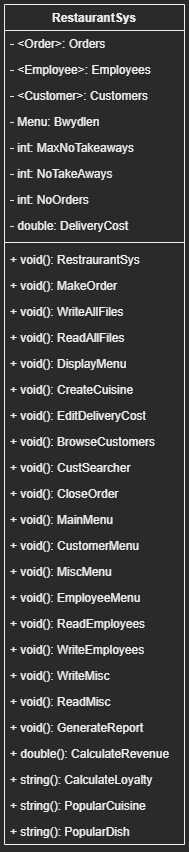

The diagram above was exported from draw.io. Its source (the exported page's mxGraphModel, read from the mxfile embedded in the PNG):
<mxGraphModel dx="4230" dy="2910" grid="1" gridSize="10" guides="1" tooltips="1" connect="1" arrows="1" fold="1" page="1" pageScale="1" pageWidth="1169" pageHeight="827" math="0" shadow="0">
  <root>
    <mxCell id="0" />
    <mxCell id="1" parent="0" />
    <mxCell id="LUfKchw1C03SE7b3PkPf-1" value="RestaurantSys" style="swimlane;fontStyle=1;align=center;verticalAlign=top;childLayout=stackLayout;horizontal=1;startSize=26;horizontalStack=0;resizeParent=1;resizeParentMax=0;resizeLast=0;collapsible=1;marginBottom=0;" vertex="1" parent="1">
      <mxGeometry x="240" y="-827" width="180" height="840" as="geometry" />
    </mxCell>
    <mxCell id="LUfKchw1C03SE7b3PkPf-2" value="- &lt;Order&gt;: Orders" style="text;strokeColor=none;fillColor=none;align=left;verticalAlign=top;spacingLeft=4;spacingRight=4;overflow=hidden;rotatable=0;points=[[0,0.5],[1,0.5]];portConstraint=eastwest;" vertex="1" parent="LUfKchw1C03SE7b3PkPf-1">
      <mxGeometry y="26" width="180" height="26" as="geometry" />
    </mxCell>
    <mxCell id="LUfKchw1C03SE7b3PkPf-3" value="- &lt;Employee&gt;: Employees" style="text;strokeColor=none;fillColor=none;align=left;verticalAlign=top;spacingLeft=4;spacingRight=4;overflow=hidden;rotatable=0;points=[[0,0.5],[1,0.5]];portConstraint=eastwest;" vertex="1" parent="LUfKchw1C03SE7b3PkPf-1">
      <mxGeometry y="52" width="180" height="26" as="geometry" />
    </mxCell>
    <mxCell id="LUfKchw1C03SE7b3PkPf-4" value="- &lt;Customer&gt;: Customers" style="text;strokeColor=none;fillColor=none;align=left;verticalAlign=top;spacingLeft=4;spacingRight=4;overflow=hidden;rotatable=0;points=[[0,0.5],[1,0.5]];portConstraint=eastwest;" vertex="1" parent="LUfKchw1C03SE7b3PkPf-1">
      <mxGeometry y="78" width="180" height="26" as="geometry" />
    </mxCell>
    <mxCell id="LUfKchw1C03SE7b3PkPf-5" value="- Menu: Bwydlen" style="text;strokeColor=none;fillColor=none;align=left;verticalAlign=top;spacingLeft=4;spacingRight=4;overflow=hidden;rotatable=0;points=[[0,0.5],[1,0.5]];portConstraint=eastwest;" vertex="1" parent="LUfKchw1C03SE7b3PkPf-1">
      <mxGeometry y="104" width="180" height="26" as="geometry" />
    </mxCell>
    <mxCell id="LUfKchw1C03SE7b3PkPf-6" value="- int: MaxNoTakeaways" style="text;strokeColor=none;fillColor=none;align=left;verticalAlign=top;spacingLeft=4;spacingRight=4;overflow=hidden;rotatable=0;points=[[0,0.5],[1,0.5]];portConstraint=eastwest;" vertex="1" parent="LUfKchw1C03SE7b3PkPf-1">
      <mxGeometry y="130" width="180" height="26" as="geometry" />
    </mxCell>
    <mxCell id="LUfKchw1C03SE7b3PkPf-7" value="- int: NoTakeAways" style="text;strokeColor=none;fillColor=none;align=left;verticalAlign=top;spacingLeft=4;spacingRight=4;overflow=hidden;rotatable=0;points=[[0,0.5],[1,0.5]];portConstraint=eastwest;" vertex="1" parent="LUfKchw1C03SE7b3PkPf-1">
      <mxGeometry y="156" width="180" height="26" as="geometry" />
    </mxCell>
    <mxCell id="LUfKchw1C03SE7b3PkPf-8" value="- int: NoOrders" style="text;strokeColor=none;fillColor=none;align=left;verticalAlign=top;spacingLeft=4;spacingRight=4;overflow=hidden;rotatable=0;points=[[0,0.5],[1,0.5]];portConstraint=eastwest;" vertex="1" parent="LUfKchw1C03SE7b3PkPf-1">
      <mxGeometry y="182" width="180" height="26" as="geometry" />
    </mxCell>
    <mxCell id="LUfKchw1C03SE7b3PkPf-9" value="- double: DeliveryCost" style="text;strokeColor=none;fillColor=none;align=left;verticalAlign=top;spacingLeft=4;spacingRight=4;overflow=hidden;rotatable=0;points=[[0,0.5],[1,0.5]];portConstraint=eastwest;" vertex="1" parent="LUfKchw1C03SE7b3PkPf-1">
      <mxGeometry y="208" width="180" height="26" as="geometry" />
    </mxCell>
    <mxCell id="LUfKchw1C03SE7b3PkPf-10" value="" style="line;strokeWidth=1;fillColor=none;align=left;verticalAlign=middle;spacingTop=-1;spacingLeft=3;spacingRight=3;rotatable=0;labelPosition=right;points=[];portConstraint=eastwest;" vertex="1" parent="LUfKchw1C03SE7b3PkPf-1">
      <mxGeometry y="234" width="180" height="8" as="geometry" />
    </mxCell>
    <mxCell id="LUfKchw1C03SE7b3PkPf-11" value="+ void(): RestraurantSys" style="text;strokeColor=none;fillColor=none;align=left;verticalAlign=top;spacingLeft=4;spacingRight=4;overflow=hidden;rotatable=0;points=[[0,0.5],[1,0.5]];portConstraint=eastwest;" vertex="1" parent="LUfKchw1C03SE7b3PkPf-1">
      <mxGeometry y="242" width="180" height="26" as="geometry" />
    </mxCell>
    <mxCell id="LUfKchw1C03SE7b3PkPf-12" value="+ void(): MakeOrder" style="text;strokeColor=none;fillColor=none;align=left;verticalAlign=top;spacingLeft=4;spacingRight=4;overflow=hidden;rotatable=0;points=[[0,0.5],[1,0.5]];portConstraint=eastwest;" vertex="1" parent="LUfKchw1C03SE7b3PkPf-1">
      <mxGeometry y="268" width="180" height="26" as="geometry" />
    </mxCell>
    <mxCell id="LUfKchw1C03SE7b3PkPf-13" value="+ void(): WriteAllFiles" style="text;strokeColor=none;fillColor=none;align=left;verticalAlign=top;spacingLeft=4;spacingRight=4;overflow=hidden;rotatable=0;points=[[0,0.5],[1,0.5]];portConstraint=eastwest;" vertex="1" parent="LUfKchw1C03SE7b3PkPf-1">
      <mxGeometry y="294" width="180" height="26" as="geometry" />
    </mxCell>
    <mxCell id="LUfKchw1C03SE7b3PkPf-14" value="+ void(): ReadAllFiles" style="text;strokeColor=none;fillColor=none;align=left;verticalAlign=top;spacingLeft=4;spacingRight=4;overflow=hidden;rotatable=0;points=[[0,0.5],[1,0.5]];portConstraint=eastwest;" vertex="1" parent="LUfKchw1C03SE7b3PkPf-1">
      <mxGeometry y="320" width="180" height="26" as="geometry" />
    </mxCell>
    <mxCell id="LUfKchw1C03SE7b3PkPf-15" value="+ void(): DisplayMenu" style="text;strokeColor=none;fillColor=none;align=left;verticalAlign=top;spacingLeft=4;spacingRight=4;overflow=hidden;rotatable=0;points=[[0,0.5],[1,0.5]];portConstraint=eastwest;" vertex="1" parent="LUfKchw1C03SE7b3PkPf-1">
      <mxGeometry y="346" width="180" height="26" as="geometry" />
    </mxCell>
    <mxCell id="LUfKchw1C03SE7b3PkPf-16" value="+ void(): CreateCuisine" style="text;strokeColor=none;fillColor=none;align=left;verticalAlign=top;spacingLeft=4;spacingRight=4;overflow=hidden;rotatable=0;points=[[0,0.5],[1,0.5]];portConstraint=eastwest;" vertex="1" parent="LUfKchw1C03SE7b3PkPf-1">
      <mxGeometry y="372" width="180" height="26" as="geometry" />
    </mxCell>
    <mxCell id="LUfKchw1C03SE7b3PkPf-17" value="+ void(): EditDeliveryCost" style="text;strokeColor=none;fillColor=none;align=left;verticalAlign=top;spacingLeft=4;spacingRight=4;overflow=hidden;rotatable=0;points=[[0,0.5],[1,0.5]];portConstraint=eastwest;" vertex="1" parent="LUfKchw1C03SE7b3PkPf-1">
      <mxGeometry y="398" width="180" height="26" as="geometry" />
    </mxCell>
    <mxCell id="LUfKchw1C03SE7b3PkPf-18" value="+ void(): BrowseCustomers" style="text;strokeColor=none;fillColor=none;align=left;verticalAlign=top;spacingLeft=4;spacingRight=4;overflow=hidden;rotatable=0;points=[[0,0.5],[1,0.5]];portConstraint=eastwest;" vertex="1" parent="LUfKchw1C03SE7b3PkPf-1">
      <mxGeometry y="424" width="180" height="26" as="geometry" />
    </mxCell>
    <mxCell id="LUfKchw1C03SE7b3PkPf-19" value="+ void(): CustSearcher" style="text;strokeColor=none;fillColor=none;align=left;verticalAlign=top;spacingLeft=4;spacingRight=4;overflow=hidden;rotatable=0;points=[[0,0.5],[1,0.5]];portConstraint=eastwest;" vertex="1" parent="LUfKchw1C03SE7b3PkPf-1">
      <mxGeometry y="450" width="180" height="26" as="geometry" />
    </mxCell>
    <mxCell id="LUfKchw1C03SE7b3PkPf-20" value="+ void(): CloseOrder" style="text;strokeColor=none;fillColor=none;align=left;verticalAlign=top;spacingLeft=4;spacingRight=4;overflow=hidden;rotatable=0;points=[[0,0.5],[1,0.5]];portConstraint=eastwest;" vertex="1" parent="LUfKchw1C03SE7b3PkPf-1">
      <mxGeometry y="476" width="180" height="26" as="geometry" />
    </mxCell>
    <mxCell id="LUfKchw1C03SE7b3PkPf-21" value="+ void(): MainMenu" style="text;strokeColor=none;fillColor=none;align=left;verticalAlign=top;spacingLeft=4;spacingRight=4;overflow=hidden;rotatable=0;points=[[0,0.5],[1,0.5]];portConstraint=eastwest;" vertex="1" parent="LUfKchw1C03SE7b3PkPf-1">
      <mxGeometry y="502" width="180" height="26" as="geometry" />
    </mxCell>
    <mxCell id="LUfKchw1C03SE7b3PkPf-22" value="+ void(): CustomerMenu" style="text;strokeColor=none;fillColor=none;align=left;verticalAlign=top;spacingLeft=4;spacingRight=4;overflow=hidden;rotatable=0;points=[[0,0.5],[1,0.5]];portConstraint=eastwest;" vertex="1" parent="LUfKchw1C03SE7b3PkPf-1">
      <mxGeometry y="528" width="180" height="26" as="geometry" />
    </mxCell>
    <mxCell id="LUfKchw1C03SE7b3PkPf-23" value="+ void(): MiscMenu" style="text;strokeColor=none;fillColor=none;align=left;verticalAlign=top;spacingLeft=4;spacingRight=4;overflow=hidden;rotatable=0;points=[[0,0.5],[1,0.5]];portConstraint=eastwest;" vertex="1" parent="LUfKchw1C03SE7b3PkPf-1">
      <mxGeometry y="554" width="180" height="26" as="geometry" />
    </mxCell>
    <mxCell id="LUfKchw1C03SE7b3PkPf-24" value="+ void(): EmployeeMenu" style="text;strokeColor=none;fillColor=none;align=left;verticalAlign=top;spacingLeft=4;spacingRight=4;overflow=hidden;rotatable=0;points=[[0,0.5],[1,0.5]];portConstraint=eastwest;" vertex="1" parent="LUfKchw1C03SE7b3PkPf-1">
      <mxGeometry y="580" width="180" height="26" as="geometry" />
    </mxCell>
    <mxCell id="LUfKchw1C03SE7b3PkPf-25" value="+ void(): ReadEmployees" style="text;strokeColor=none;fillColor=none;align=left;verticalAlign=top;spacingLeft=4;spacingRight=4;overflow=hidden;rotatable=0;points=[[0,0.5],[1,0.5]];portConstraint=eastwest;" vertex="1" parent="LUfKchw1C03SE7b3PkPf-1">
      <mxGeometry y="606" width="180" height="26" as="geometry" />
    </mxCell>
    <mxCell id="LUfKchw1C03SE7b3PkPf-26" value="+ void(): WriteEmployees" style="text;strokeColor=none;fillColor=none;align=left;verticalAlign=top;spacingLeft=4;spacingRight=4;overflow=hidden;rotatable=0;points=[[0,0.5],[1,0.5]];portConstraint=eastwest;" vertex="1" parent="LUfKchw1C03SE7b3PkPf-1">
      <mxGeometry y="632" width="180" height="26" as="geometry" />
    </mxCell>
    <mxCell id="LUfKchw1C03SE7b3PkPf-27" value="+ void(): WriteMisc" style="text;strokeColor=none;fillColor=none;align=left;verticalAlign=top;spacingLeft=4;spacingRight=4;overflow=hidden;rotatable=0;points=[[0,0.5],[1,0.5]];portConstraint=eastwest;" vertex="1" parent="LUfKchw1C03SE7b3PkPf-1">
      <mxGeometry y="658" width="180" height="26" as="geometry" />
    </mxCell>
    <mxCell id="LUfKchw1C03SE7b3PkPf-28" value="+ void(): ReadMisc" style="text;strokeColor=none;fillColor=none;align=left;verticalAlign=top;spacingLeft=4;spacingRight=4;overflow=hidden;rotatable=0;points=[[0,0.5],[1,0.5]];portConstraint=eastwest;" vertex="1" parent="LUfKchw1C03SE7b3PkPf-1">
      <mxGeometry y="684" width="180" height="26" as="geometry" />
    </mxCell>
    <mxCell id="LUfKchw1C03SE7b3PkPf-29" value="+ void(): GenerateReport" style="text;strokeColor=none;fillColor=none;align=left;verticalAlign=top;spacingLeft=4;spacingRight=4;overflow=hidden;rotatable=0;points=[[0,0.5],[1,0.5]];portConstraint=eastwest;" vertex="1" parent="LUfKchw1C03SE7b3PkPf-1">
      <mxGeometry y="710" width="180" height="26" as="geometry" />
    </mxCell>
    <mxCell id="LUfKchw1C03SE7b3PkPf-30" value="+ double(): CalculateRevenue" style="text;strokeColor=none;fillColor=none;align=left;verticalAlign=top;spacingLeft=4;spacingRight=4;overflow=hidden;rotatable=0;points=[[0,0.5],[1,0.5]];portConstraint=eastwest;" vertex="1" parent="LUfKchw1C03SE7b3PkPf-1">
      <mxGeometry y="736" width="180" height="26" as="geometry" />
    </mxCell>
    <mxCell id="LUfKchw1C03SE7b3PkPf-31" value="+ string(): CalculateLoyalty" style="text;strokeColor=none;fillColor=none;align=left;verticalAlign=top;spacingLeft=4;spacingRight=4;overflow=hidden;rotatable=0;points=[[0,0.5],[1,0.5]];portConstraint=eastwest;" vertex="1" parent="LUfKchw1C03SE7b3PkPf-1">
      <mxGeometry y="762" width="180" height="26" as="geometry" />
    </mxCell>
    <mxCell id="LUfKchw1C03SE7b3PkPf-32" value="+ string(): PopularCuisine" style="text;strokeColor=none;fillColor=none;align=left;verticalAlign=top;spacingLeft=4;spacingRight=4;overflow=hidden;rotatable=0;points=[[0,0.5],[1,0.5]];portConstraint=eastwest;" vertex="1" parent="LUfKchw1C03SE7b3PkPf-1">
      <mxGeometry y="788" width="180" height="26" as="geometry" />
    </mxCell>
    <mxCell id="LUfKchw1C03SE7b3PkPf-33" value="+ string(): PopularDish" style="text;strokeColor=none;fillColor=none;align=left;verticalAlign=top;spacingLeft=4;spacingRight=4;overflow=hidden;rotatable=0;points=[[0,0.5],[1,0.5]];portConstraint=eastwest;" vertex="1" parent="LUfKchw1C03SE7b3PkPf-1">
      <mxGeometry y="814" width="180" height="26" as="geometry" />
    </mxCell>
  </root>
</mxGraphModel>